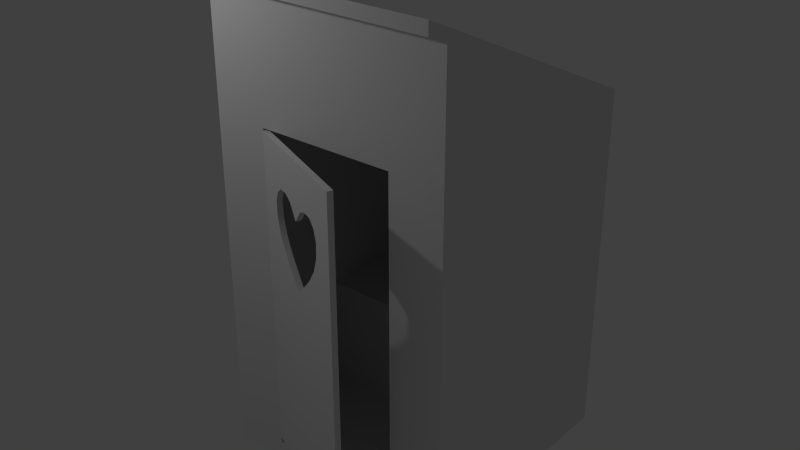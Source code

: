# Source: toilet.blend  (saved by Blender 2.70.0; exported with 4.5.12 LTS)
import bpy
from mathutils import Matrix  # noqa: F401  (used for matrix-valued properties, if any)

bpy.ops.wm.read_factory_settings(use_empty=True)
scene = bpy.context.scene
scene.name = 'Scene'

# ---- collections
col_collection_1 = bpy.data.collections.new('Collection 1'); scene.collection.children.link(col_collection_1)

# ---- materials (node trees are filled in below, after node groups)
mat_toilet = bpy.data.materials.new('Toilet')
mat_toilet.alpha_threshold = 0.0
mat_toilet.use_transparent_shadow = False
mat_toilet.roughness = 0.5
mat_toilet.line_color = (0.0, 0.0, 0.0, 1.0)

# ---- material node trees

# ---- world
world_world = bpy.data.worlds.new('World'); scene.world = world_world
world_world.color = (0.05088, 0.05088, 0.05088)
world_world.use_sun_shadow = False
world_world.sun_shadow_jitter_overblur = 0.0
world_world.cycles.sampling_method = 'MANUAL'
world_world.cycles.sample_map_resolution = 256

# ---- lights
light_point = bpy.data.lights.new('Point', 'POINT')
light_point.transmission_factor = 0.0
light_point.energy = 100.0
light_point.shadow_buffer_clip_start = 0.5
light_point.shadow_soft_size = 0.1
light_point.shadow_maximum_resolution = 0.006
light_point.use_absolute_resolution = True
light_point.cycles.use_multiple_importance_sampling = False

# ---- meshes
me_toilet = bpy.data.meshes.new('toilet')
me_toilet.from_pydata([(0.8066, -2.645, 0.4021), (0.8066, -2.645, 5.187), (0.0303, -2.313, 4.549), (0.1569, -2.367, 4.612), (0.3019, -2.429, 4.606), (0.4074, -2.474, 4.518), (0.4658, -2.499, 4.364), (0.4554, -2.494, 4.146), (0.3699, -2.458, 3.916), (0.2246, -2.396, 3.707), (-1.032, -1.858, 0.4021), (-1.032, -1.858, 5.187), (-0.1129, -2.251, 5.187), (-0.1129, -2.251, 0.4021), (-0.1129, -2.251, 4.359), (-0.1129, -2.251, 3.343), (-0.256, -2.19, 4.549), (-0.3826, -2.136, 4.612), (-0.5276, -2.074, 4.606), (-0.6331, -2.029, 4.518), (-0.6915, -2.004, 4.364), (-0.6811, -2.008, 4.146), (-0.5956, -2.045, 3.916), (-0.4504, -2.107, 3.707), (0.8384, -2.57, 0.4021), (0.8384, -2.57, 5.187), (0.06215, -2.238, 4.549), (0.1887, -2.292, 4.612), (0.3337, -2.354, 4.606), (0.4392, -2.399, 4.518), (0.4976, -2.424, 4.364), (0.4872, -2.42, 4.146), (0.4017, -2.383, 3.916), (0.2565, -2.321, 3.707), (-1.0, -1.784, 0.4021), (-1.0, -1.784, 5.187), (-0.08102, -2.177, 5.187), (-0.08102, -2.177, 0.4021), (-0.08102, -2.177, 4.359), (-0.08102, -2.177, 3.343), (-0.2242, -2.116, 4.549), (-0.3508, -2.061, 4.612), (-0.4958, -1.999, 4.606), (-0.6012, -1.954, 4.518), (-0.6597, -1.929, 4.364), (-0.6493, -1.934, 4.146), (-0.5638, -1.97, 3.916), (-0.4185, -2.033, 3.707), (1.847, -1.847, 0.0), (1.847, 1.617, 0.2859), (1.847, -1.624, 0.2859), (1.847, 1.847, 0.0), (1.847, -1.847, 0.2859), (1.847, 1.617, 0.0), (1.847, -1.624, 0.0), (1.847, 1.847, 0.2859), (1.621, 1.847, 0.0), (1.621, 1.847, 0.2859), (1.621, -1.847, 0.0), (1.621, -1.847, 0.2859), (1.621, -1.624, 0.2859), (1.033, -1.624, 0.2859), (1.033, 1.847, 0.0), (1.033, 1.847, 0.2859), (1.033, -1.847, 0.0), (1.033, -1.847, 0.2859), (1.847, 1.617, 5.222), (1.847, -1.624, 5.222), (1.847, -1.847, 5.222), (1.847, 1.847, 5.371), (1.621, 1.847, 5.371), (1.621, -1.847, 5.222), (1.621, -1.624, 5.222), (1.621, 1.617, 5.222), (1.033, -1.624, 5.222), (1.033, 1.617, 5.222), (1.033, 1.847, 5.371), (1.033, -1.847, 5.222), (1.847, -1.624, 6.804), (1.847, -1.847, 6.909), (1.621, -1.847, 6.909), (1.621, -1.624, 6.804), (1.033, -1.624, 6.804), (1.033, -1.847, 6.909), (1.847, 1.617, 5.478), (1.847, -1.624, 6.99), (1.847, -1.847, 7.095), (1.621, -1.847, 7.095), (1.621, -1.624, 6.99), (1.621, 1.617, 5.478), (1.033, -1.624, 6.99), (1.033, 1.617, 5.478), (1.033, -1.847, 7.095), (1.847, -2.167, 7.056), (1.621, -2.167, 7.056), (1.033, -2.167, 7.056), (1.847, -2.167, 7.242), (1.621, -2.167, 7.242), (1.033, -2.167, 7.242), (1.621, -0.00381, 0.2859), (1.033, -0.003813, 0.2859), (1.621, -0.00381, 5.222), (1.033, 1.847, 2.002), (1.621, 1.847, 2.002), (1.621, -1.847, 1.947), (1.033, -1.847, 1.947), (1.033, -1.624, 1.947), (1.033, 1.617, 1.947), (1.621, 1.617, 1.947), (1.621, -1.624, 1.947), (1.847, -1.847, 1.947), (1.847, -1.624, 1.947), (1.847, 1.617, 1.947), (1.847, 1.847, 2.002), (1.621, -0.00381, 1.947), (0.2828, 0.3612, 1.947), (0.4705, 0.5244, 1.947), (0.5745, 0.7141, 1.947), (0.6112, 0.9609, 1.947), (0.5459, 1.189, 1.947), (0.3644, 1.357, 1.947), (0.189, 1.43, 1.947), (0.2828, 0.3612, 0.03504), (0.4705, 0.5244, 0.03504), (0.5745, 0.7141, 0.03504), (0.6112, 0.9609, 0.03504), (0.5459, 1.189, 0.03504), (0.3644, 1.357, 0.03504), (0.189, 1.43, 0.03504), (-1.847, -1.847, 0.0), (-1.847, 1.617, 0.2859), (-1.847, -1.624, 0.2859), (-1.847, 1.847, 0.0), (-1.847, -1.847, 0.2859), (-1.847, 1.617, 0.0), (-1.847, -1.624, 0.0), (-1.847, 1.847, 0.2859), (-1.621, 1.847, 0.0), (-1.621, 1.847, 0.2859), (-1.621, -1.847, 0.0), (-1.621, -1.847, 0.2859), (-1.621, -1.624, 0.2859), (-1.033, -1.624, 0.2859), (-1.033, 1.847, 0.0), (-1.033, 1.847, 0.2859), (-1.033, -1.847, 0.0), (-1.033, -1.847, 0.2859), (-1.847, 1.617, 5.222), (-1.847, -1.624, 5.222), (-1.847, -1.847, 5.222), (-1.847, 1.847, 5.371), (-1.621, 1.847, 5.371), (-1.621, -1.847, 5.222), (-1.621, -1.624, 5.222), (-1.621, 1.617, 5.222), (-1.033, -1.624, 5.222), (-1.033, 1.617, 5.222), (-1.033, 1.847, 5.371), (-1.033, -1.847, 5.222), (-1.847, -1.624, 6.804), (-1.847, -1.847, 6.909), (-1.621, -1.847, 6.909), (-1.621, -1.624, 6.804), (-1.033, -1.624, 6.804), (-1.033, -1.847, 6.909), (-1.847, 1.617, 5.478), (-1.847, -1.624, 6.99), (-1.847, -1.847, 7.095), (-1.621, -1.847, 7.095), (-1.621, -1.624, 6.99), (-1.621, 1.617, 5.478), (-1.033, -1.624, 6.99), (-1.033, 1.617, 5.478), (-1.033, -1.847, 7.095), (-1.847, -2.167, 7.056), (-1.621, -2.167, 7.056), (-1.033, -2.167, 7.056), (-1.847, -2.167, 7.242), (-1.621, -2.167, 7.242), (-1.033, -2.167, 7.242), (-1.621, -0.00381, 0.2859), (-1.033, -0.003813, 0.2859), (-1.621, -0.00381, 5.222), (-1.033, 1.847, 2.002), (-1.621, 1.847, 2.002), (-1.621, -1.847, 1.947), (-1.033, -1.847, 1.947), (-1.033, -1.624, 1.947), (-1.033, 1.617, 1.947), (-1.621, 1.617, 1.947), (-1.621, -1.624, 1.947), (-1.847, -1.847, 1.947), (-1.847, -1.624, 1.947), (-1.847, 1.617, 1.947), (-1.847, 1.847, 2.002), (-1.621, -0.00381, 1.947), (-0.2828, 0.3612, 1.947), (-0.4705, 0.5244, 1.947), (-0.5745, 0.7141, 1.947), (-0.6112, 0.9609, 1.947), (-0.5459, 1.189, 1.947), (-0.3644, 1.357, 1.947), (-0.189, 1.43, 1.947), (-0.2828, 0.3612, 0.03504), (-0.4705, 0.5244, 0.03504), (-0.5745, 0.7141, 0.03504), (-0.6112, 0.9609, 0.03504), (-0.5459, 1.189, 0.03504), (-0.3644, 1.357, 0.03504), (-0.189, 1.43, 0.03504), (0.0, -1.847, 0.0), (0.0, 1.847, 0.0), (0.0, -1.847, 0.2859), (0.0, 1.847, 0.2859), (0.0, -1.624, 0.2859), (0.0, 1.847, 5.371), (0.0, 1.617, 5.222), (0.0, 1.617, 5.478), (0.0, -1.624, 5.222), (0.0, -1.847, 5.222), (0.0, -1.624, 6.804), (0.0, -1.847, 6.909), (0.0, -1.624, 6.99), (0.0, -1.847, 7.095), (0.0, -2.167, 7.056), (0.0, -2.167, 7.242), (0.0, -0.003819, 0.2859), (0.0, 1.847, 2.002), (0.0, 1.617, 1.947), (0.0, -0.00381, 1.947), (0.0, 1.464, 1.947), (0.0, 0.302, 1.947), (0.0, 1.464, 0.03504), (0.0, 0.302, 0.03504), (0.0, -0.00381, 1.947), (0.2828, 0.3612, 1.947), (1.621, -0.00381, 1.947)], [(90, 82), (91, 75), (73, 89), (88, 81), (222, 220), (217, 216), (171, 163), (172, 156), (154, 170), (169, 162)], [(1, 12, 14, 2, 3, 4, 5, 6, 7, 8, 9, 15, 13, 0), (11, 10, 13, 15, 23, 22, 21, 20, 19, 18, 17, 16, 14, 12), (24, 37, 39, 33, 32, 31, 30, 29, 28, 27, 26, 38, 36, 25), (36, 38, 40, 41, 42, 43, 44, 45, 46, 47, 39, 37, 34, 35), (1, 0, 24, 25), (0, 13, 37, 24), (12, 1, 25, 36), (2, 14, 38, 26), (3, 2, 26, 27), (4, 3, 27, 28), (5, 4, 28, 29), (6, 5, 29, 30), (7, 6, 30, 31), (8, 7, 31, 32), (9, 8, 32, 33), (15, 9, 33, 39), (10, 11, 35, 34), (13, 10, 34, 37), (11, 12, 36, 35), (14, 16, 40, 38), (16, 17, 41, 40), (17, 18, 42, 41), (18, 19, 43, 42), (19, 20, 44, 43), (20, 21, 45, 44), (21, 22, 46, 45), (22, 23, 47, 46), (23, 15, 39, 47), (65, 61, 214, 212), (52, 48, 54, 50), (56, 57, 55, 51), (49, 53, 51, 55), (114, 109, 72, 101), (64, 65, 212, 210), (50, 54, 53, 49), (114, 234, 226, 100), (109, 106, 74, 72), (62, 63, 57, 56), (107, 108, 73, 75), (48, 52, 59, 58), (103, 102, 76, 70), (105, 104, 71, 77), (106, 105, 77, 74), (58, 59, 65, 64), (107, 114, 108), (211, 213, 63, 62), (69, 70, 89, 84), (72, 74, 82, 81), (69, 84, 66), (77, 71, 80, 83), (102, 227, 215, 76), (228, 107, 75, 216), (104, 110, 68, 71), (111, 112, 66, 67), (113, 103, 70, 69), (112, 113, 69, 66), (110, 111, 67, 68), (87, 92, 98, 97), (92, 90, 222, 223), (215, 217, 91, 76), (71, 68, 79, 80), (78, 66, 84, 85), (67, 66, 78), (68, 67, 78, 79), (86, 85, 88, 87), (85, 84, 89, 88), (87, 88, 90, 92), (79, 86, 96, 93), (79, 78, 85, 86), (221, 83, 95, 224), (82, 74, 218, 220), (74, 77, 219, 218), (77, 83, 221, 219), (73, 81, 82, 75), (70, 76, 91, 89), (88, 89, 91, 90), (217, 222, 90, 91), (95, 94, 97, 98), (94, 93, 96, 97), (95, 98, 225, 224), (86, 87, 97, 96), (92, 223, 225, 98), (83, 80, 94, 95), (80, 79, 93, 94), (73, 101, 72, 81), (216, 75, 82, 220), (108, 114, 101, 73), (61, 100, 226, 214), (60, 99, 100, 61), (99, 60, 109, 114), (60, 61, 106, 109), (57, 63, 102, 103), (65, 59, 104, 105), (61, 65, 105, 106), (63, 213, 227, 102), (100, 99, 114), (59, 52, 110, 104), (50, 49, 112, 111), (55, 57, 103, 113), (49, 55, 113, 112), (52, 50, 111, 110), (230, 121, 228), (121, 120, 228), (228, 120, 107), (120, 119, 107), (119, 118, 107), (107, 118, 114), (118, 117, 114), (117, 116, 114), (116, 235, 114), (236, 115, 229), (229, 115, 231), (120, 121, 128, 127), (119, 120, 127, 126), (118, 119, 126, 125), (117, 118, 125, 124), (116, 117, 124, 123), (235, 116, 123, 122), (231, 235, 122, 233), (121, 230, 232, 128), (146, 212, 214, 142), (133, 131, 135, 129), (137, 132, 136, 138), (130, 136, 132, 134), (195, 182, 153, 190), (145, 210, 212, 146), (131, 130, 134, 135), (195, 181, 226, 234), (190, 153, 155, 187), (143, 137, 138, 144), (188, 156, 154, 189), (129, 139, 140, 133), (184, 151, 157, 183), (186, 158, 152, 185), (187, 155, 158, 186), (139, 145, 146, 140), (188, 189, 195), (211, 143, 144, 213), (150, 165, 170, 151), (153, 162, 163, 155), (150, 147, 165), (158, 164, 161, 152), (183, 157, 215, 227), (228, 216, 156, 188), (185, 152, 149, 191), (192, 148, 147, 193), (194, 150, 151, 184), (193, 147, 150, 194), (191, 149, 148, 192), (168, 178, 179, 173), (173, 223, 222, 171), (215, 157, 172, 217), (152, 161, 160, 149), (159, 166, 165, 147), (148, 159, 147), (149, 160, 159, 148), (167, 168, 169, 166), (166, 169, 170, 165), (168, 173, 171, 169), (160, 174, 177, 167), (160, 167, 166, 159), (221, 224, 176, 164), (163, 220, 218, 155), (155, 218, 219, 158), (158, 219, 221, 164), (154, 156, 163, 162), (151, 170, 172, 157), (169, 171, 172, 170), (217, 172, 171, 222), (176, 179, 178, 175), (175, 178, 177, 174), (176, 224, 225, 179), (167, 177, 178, 168), (173, 179, 225, 223), (164, 176, 175, 161), (161, 175, 174, 160), (154, 162, 153, 182), (216, 220, 163, 156), (189, 154, 182, 195), (142, 214, 226, 181), (141, 142, 181, 180), (180, 195, 190, 141), (141, 190, 187, 142), (138, 184, 183, 144), (146, 186, 185, 140), (142, 187, 186, 146), (144, 183, 227, 213), (181, 195, 180), (140, 185, 191, 133), (131, 192, 193, 130), (136, 194, 184, 138), (130, 193, 194, 136), (133, 191, 192, 131), (230, 228, 202), (202, 228, 201), (228, 188, 201), (201, 188, 200), (200, 188, 199), (188, 195, 199), (199, 195, 198), (198, 195, 197), (197, 195, 196), (195, 229, 196), (229, 231, 196), (201, 208, 209, 202), (200, 207, 208, 201), (199, 206, 207, 200), (198, 205, 206, 199), (197, 204, 205, 198), (196, 203, 204, 197), (231, 233, 203, 196), (202, 209, 232, 230)])
me_toilet.polygons.foreach_set('use_smooth', [0, 0, 0, 0, 0, 0, 0, 1, 1, 1, 1, 1, 1, 1, 1, 1, 0, 0, 0, 1, 1, 1, 1, 1, 1, 1, 1, 1, 0, 0, 0, 0, 0, 0, 0, 0, 0, 0, 0, 0, 0, 0, 0, 0, 0, 0, 0, 0, 0, 0, 0, 0, 0, 0, 0, 0, 0, 0, 0, 0, 0, 0, 0, 0, 0, 0, 0, 0, 0, 0, 0, 0, 0, 0, 0, 0, 0, 0, 0, 0, 0, 0, 0, 0, 0, 0, 0, 0, 0, 0, 0, 0, 0, 0, 0, 0, 0, 0, 0, 0, 0, 0, 0, 0, 0, 0, 0, 0, 0, 0, 0, 0, 1, 1, 1, 1, 1, 1, 1, 1, 0, 0, 0, 0, 0, 0, 0, 0, 0, 0, 0, 0, 0, 0, 0, 0, 0, 0, 0, 0, 0, 0, 0, 0, 0, 0, 0, 0, 0, 0, 0, 0, 0, 0, 0, 0, 0, 0, 0, 0, 0, 0, 0, 0, 0, 0, 0, 0, 0, 0, 0, 0, 0, 0, 0, 0, 0, 0, 0, 0, 0, 0, 0, 0, 0, 0, 0, 0, 0, 0, 0, 0, 0, 0, 0, 0, 0, 0, 0, 0, 0, 0, 0, 0, 1, 1, 1, 1, 1, 1, 1, 1])
_k = set([(2, 3), (2, 14), (3, 4), (4, 5), (5, 6), (6, 7), (7, 8), (8, 9), (9, 15), (14, 16), (14, 38), (15, 23), (15, 39), (16, 17), (17, 18), (18, 19), (19, 20), (20, 21), (21, 22), (22, 23), (26, 27), (26, 38), (27, 28), (28, 29), (29, 30), (30, 31), (31, 32), (32, 33), (33, 39), (38, 40), (39, 47), (40, 41), (41, 42), (42, 43), (43, 44), (44, 45), (45, 46), (46, 47), (115, 231), (116, 117), (116, 235), (117, 118), (118, 119), (119, 120), (120, 121), (121, 230), (122, 123), (122, 233), (123, 124), (124, 125), (125, 126), (126, 127), (127, 128), (128, 232), (196, 197), (196, 231), (197, 198), (198, 199), (199, 200), (200, 201), (201, 202), (202, 230), (203, 204), (203, 233), (204, 205), (205, 206), (206, 207), (207, 208), (208, 209), (209, 232), (231, 235)])
me_toilet.attributes.new('sharp_edge', 'BOOLEAN', 'EDGE').data.foreach_set('value', [ (min(e.vertices), max(e.vertices)) in _k for e in me_toilet.edges])
_uv = me_toilet.uv_layers.new(name='UVMap')
_uv.uv.foreach_set('vector', [0.9835, 0.4317, 0.8791, 0.4317, 0.8791, 0.3584, 0.8953, 0.3752, 0.9097, 0.3808, 0.9262, 0.3803, 0.9382, 0.3725, 0.9448, 0.3588, 0.9436, 0.3395, 0.9339, 0.3192, 0.9174, 0.3007, 0.8791, 0.2684, 0.8791, 0.00815, 0.9835, 0.00815, 0.9835, 0.4317, 0.9835, 0.00815, 0.8791, 0.00815, 0.8791, 0.2684, 0.9174, 0.3007, 0.9339, 0.3192, 0.9436, 0.3395, 0.9448, 0.3588, 0.9382, 0.3725, 0.9262, 0.3803, 0.9097, 0.3808, 0.8953, 0.3752, 0.8791, 0.3584, 0.8791, 0.4317, 0.9835, 0.00815, 0.8791, 0.00815, 0.8791, 0.2684, 0.9174, 0.3007, 0.9339, 0.3192, 0.9436, 0.3395, 0.9448, 0.3588, 0.9382, 0.3725, 0.9262, 0.3803, 0.9097, 0.3808, 0.8953, 0.3752, 0.8791, 0.3584, 0.8791, 0.4317, 0.9835, 0.4317, 0.8791, 0.4317, 0.8791, 0.3584, 0.8953, 0.3752, 0.9097, 0.3808, 0.9262, 0.3803, 0.9382, 0.3725, 0.9448, 0.3588, 0.9436, 0.3395, 0.9339, 0.3192, 0.9174, 0.3007, 0.8791, 0.2684, 0.8791, 0.00815, 0.9835, 0.00815, 0.9835, 0.4317, 0.7704, 0.4626, 0.7704, 0.01095, 0.7962, 0.01095, 0.7962, 0.4626, 0.8235, 0.03006, 0.8235, 0.2168, 0.8522, 0.2168, 0.8522, 0.03006, 0.8235, 0.2168, 0.8235, 0.03006, 0.8522, 0.03006, 0.8522, 0.2168, 0.7238, 0.3228, 0.7238, 0.3621, 0.7019, 0.3621, 0.7019, 0.3228, 0.7238, 0.2985, 0.7238, 0.3228, 0.7019, 0.3228, 0.702, 0.2985, 0.7238, 0.2732, 0.7238, 0.2985, 0.702, 0.2985, 0.702, 0.2732, 0.7238, 0.2501, 0.7238, 0.2732, 0.702, 0.2732, 0.702, 0.2501, 0.7238, 0.2233, 0.7238, 0.2501, 0.702, 0.2501, 0.702, 0.2233, 0.7238, 0.1883, 0.7238, 0.2233, 0.702, 0.2233, 0.702, 0.1883, 0.7238, 0.1486, 0.7238, 0.1883, 0.702, 0.1883, 0.702, 0.1486, 0.7238, 0.1066, 0.7238, 0.1486, 0.702, 0.1486, 0.702, 0.1066, 0.7238, 0.02375, 0.7238, 0.1066, 0.702, 0.1066, 0.7019, 0.02375, 0.7704, 0.01095, 0.7704, 0.4626, 0.7962, 0.4626, 0.7962, 0.01095, 0.8235, 0.2168, 0.8235, 0.4035, 0.8522, 0.4035, 0.8522, 0.2168, 0.8235, 0.4035, 0.8235, 0.2168, 0.8522, 0.2168, 0.8522, 0.4035, 0.6789, 0.3621, 0.679, 0.3228, 0.7008, 0.3228, 0.7008, 0.3621, 0.679, 0.3228, 0.679, 0.2985, 0.7009, 0.2985, 0.7008, 0.3228, 0.679, 0.2985, 0.679, 0.2732, 0.7009, 0.2732, 0.7009, 0.2985, 0.679, 0.2732, 0.679, 0.2501, 0.7009, 0.2501, 0.7009, 0.2732, 0.679, 0.2501, 0.679, 0.2233, 0.7009, 0.2233, 0.7009, 0.2501, 0.679, 0.2233, 0.679, 0.1883, 0.7009, 0.1883, 0.7009, 0.2233, 0.679, 0.1883, 0.679, 0.1486, 0.7009, 0.1486, 0.7009, 0.1883, 0.679, 0.1486, 0.679, 0.1066, 0.7009, 0.1066, 0.7009, 0.1486, 0.679, 0.1066, 0.6789, 0.02376, 0.7008, 0.02375, 0.7009, 0.1066, 0.2766, 0.9576, 0.2766, 0.9752, 0.1948, 0.9752, 0.1948, 0.9576, 0.03216, 0.02929, 0.03217, 0.006678, 0.04981, 0.006684, 0.0498, 0.0293, 0.4659, 0.9603, 0.4659, 0.9377, 0.4838, 0.9377, 0.4838, 0.9603, 0.3061, 0.02939, 0.3061, 0.006772, 0.3244, 0.006778, 0.3244, 0.02939, 0.4659, 0.138, 0.594, 0.138, 0.594, 0.3971, 0.4659, 0.3971, 0.9267, 0.4451, 0.9267, 0.4677, 0.8449, 0.4677, 0.8449, 0.4451, 0.0498, 0.0293, 0.04981, 0.006684, 0.3061, 0.006772, 0.3061, 0.02939, 0.3041, 0.8759, 0.1759, 0.8759, 0.1759, 0.7445, 0.2577, 0.7445, 0.6074, 0.138, 0.6538, 0.138, 0.6538, 0.397, 0.6074, 0.397, 0.4194, 0.9603, 0.4194, 0.9377, 0.4659, 0.9377, 0.4659, 0.9603, 0.08841, 0.5928, 0.1349, 0.5928, 0.1349, 0.8518, 0.08841, 0.8518, 0.991, 0.4451, 0.991, 0.4677, 0.9731, 0.4677, 0.9731, 0.4451, 0.4659, 0.802, 0.4194, 0.802, 0.4194, 0.5355, 0.4659, 0.5355, 0.9267, 0.599, 0.9731, 0.599, 0.9731, 0.8581, 0.9267, 0.8581, 0.5636, 0.6813, 0.5812, 0.6813, 0.5812, 0.9403, 0.5636, 0.9403, 0.9731, 0.4451, 0.9731, 0.4677, 0.9267, 0.4677, 0.9267, 0.4451, 0.08841, 0.9933, 0.1349, 0.8652, 0.1349, 0.9933, 0.3377, 0.9603, 0.3377, 0.9377, 0.4194, 0.9377, 0.4194, 0.9603, 0.9078, 0.8367, 0.8899, 0.8367, 0.8899, 0.8166, 0.9078, 0.8166, 0.6074, 0.397, 0.6538, 0.397, 0.6538, 0.5222, 0.6074, 0.5222, 0.3242, 0.4316, 0.306, 0.4401, 0.306, 0.4198, 0.9267, 0.8581, 0.9731, 0.8581, 0.9731, 0.9915, 0.9267, 0.9915, 0.4194, 0.802, 0.3377, 0.802, 0.3377, 0.5355, 0.4194, 0.5355, 0.006678, 0.5928, 0.08841, 0.5928, 0.08841, 0.8518, 0.006678, 0.8518, 0.9731, 0.599, 0.991, 0.599, 0.991, 0.8581, 0.9731, 0.8581, 0.04975, 0.1606, 0.3061, 0.1607, 0.306, 0.4198, 0.04966, 0.4197, 0.4838, 0.802, 0.4659, 0.802, 0.4659, 0.5355, 0.4838, 0.5355, 0.3061, 0.1607, 0.3243, 0.1651, 0.3242, 0.4316, 0.306, 0.4198, 0.03211, 0.1606, 0.04975, 0.1606, 0.04966, 0.4197, 0.03202, 0.4197, 0.8899, 0.5143, 0.8435, 0.5143, 0.8435, 0.4865, 0.8899, 0.4865, 0.8435, 0.5143, 0.8435, 0.5338, 0.7617, 0.5338, 0.7617, 0.5143, 0.7617, 0.8367, 0.7617, 0.8166, 0.8435, 0.8166, 0.8435, 0.8367, 0.9731, 0.8581, 0.991, 0.8581, 0.991, 0.9915, 0.9731, 0.9915, 0.04962, 0.5448, 0.306, 0.4198, 0.306, 0.4401, 0.04962, 0.5595, 0.04966, 0.4197, 0.306, 0.4198, 0.04962, 0.5448, 0.03202, 0.4197, 0.04966, 0.4197, 0.04962, 0.5448, 0.03198, 0.5531, 0.9078, 0.5143, 0.9078, 0.5338, 0.8899, 0.5338, 0.8899, 0.5143, 0.9078, 0.5338, 0.9078, 0.8166, 0.8899, 0.8166, 0.8899, 0.5338, 0.8899, 0.5143, 0.8899, 0.5338, 0.8435, 0.5338, 0.8435, 0.5143, 0.03198, 0.5531, 0.03197, 0.5678, 0.006678, 0.5794, 0.006683, 0.5647, 0.03198, 0.5531, 0.04962, 0.5448, 0.04962, 0.5595, 0.03197, 0.5678, 0.1628, 0.9004, 0.2446, 0.9004, 0.2446, 0.9282, 0.1628, 0.9282, 0.6538, 0.5222, 0.6538, 0.397, 0.7356, 0.397, 0.7356, 0.5222, 0.5219, 0.7792, 0.5396, 0.7792, 0.5396, 0.861, 0.5219, 0.861, 0.9267, 0.8581, 0.9267, 0.9915, 0.8449, 0.9915, 0.8449, 0.8581, 0.6074, 0.8074, 0.6074, 0.5222, 0.6538, 0.5222, 0.6538, 0.8074, 0.8899, 0.8367, 0.8435, 0.8367, 0.8435, 0.8166, 0.8899, 0.8166, 0.8899, 0.5338, 0.8899, 0.8166, 0.8435, 0.8166, 0.8435, 0.5338, 0.7617, 0.8166, 0.7617, 0.5338, 0.8435, 0.5338, 0.8435, 0.8166, 0.5234, 0.644, 0.5234, 0.5975, 0.5381, 0.5975, 0.5381, 0.644, 0.5234, 0.5975, 0.5234, 0.5796, 0.5381, 0.5796, 0.5381, 0.5975, 0.5234, 0.644, 0.5381, 0.644, 0.5381, 0.7257, 0.5234, 0.7257, 0.9078, 0.5143, 0.8899, 0.5143, 0.8899, 0.4865, 0.9078, 0.4865, 0.8435, 0.5143, 0.7617, 0.5143, 0.7617, 0.4865, 0.8435, 0.4865, 0.2446, 0.9004, 0.291, 0.9004, 0.291, 0.9282, 0.2446, 0.9282, 0.291, 0.9004, 0.3089, 0.9004, 0.3089, 0.9282, 0.291, 0.9282, 0.3377, 0.3971, 0.4659, 0.3971, 0.594, 0.3971, 0.594, 0.5222, 0.7356, 0.8074, 0.6538, 0.8074, 0.6538, 0.5222, 0.7356, 0.5222, 0.3377, 0.138, 0.4659, 0.138, 0.4659, 0.3971, 0.3377, 0.3971, 0.6891, 0.8207, 0.6891, 0.9489, 0.6074, 0.9489, 0.6074, 0.8207, 0.7356, 0.8207, 0.7356, 0.9489, 0.6891, 0.9489, 0.6891, 0.8207, 0.4659, 0.006678, 0.594, 0.006678, 0.594, 0.138, 0.4659, 0.138, 0.6074, 0.006678, 0.6538, 0.006678, 0.6538, 0.138, 0.6074, 0.138, 0.4659, 0.9377, 0.4194, 0.9377, 0.4194, 0.802, 0.4659, 0.802, 0.9267, 0.4677, 0.9731, 0.4677, 0.9731, 0.599, 0.9267, 0.599, 0.5636, 0.5499, 0.5812, 0.5499, 0.5812, 0.6813, 0.5636, 0.6813, 0.4194, 0.9377, 0.3377, 0.9377, 0.3377, 0.802, 0.4194, 0.802, 0.2577, 0.7445, 0.3041, 0.7445, 0.3041, 0.8759, 0.9731, 0.4677, 0.991, 0.4677, 0.991, 0.599, 0.9731, 0.599, 0.0498, 0.0293, 0.3061, 0.02939, 0.3061, 0.1607, 0.04975, 0.1606, 0.4838, 0.9377, 0.4659, 0.9377, 0.4659, 0.802, 0.4838, 0.802, 0.3061, 0.02939, 0.3244, 0.02939, 0.3243, 0.1651, 0.3061, 0.1607, 0.03216, 0.02929, 0.0498, 0.0293, 0.04975, 0.1606, 0.03211, 0.1606, 0.006678, 0.9812, 0.02162, 0.9786, 0.006678, 0.9933, 0.02162, 0.9786, 0.0355, 0.9728, 0.006678, 0.9933, 0.006678, 0.9933, 0.0355, 0.9728, 0.08841, 0.9933, 0.0355, 0.9728, 0.04986, 0.9595, 0.08841, 0.9933, 0.04986, 0.9595, 0.05502, 0.9415, 0.08841, 0.9933, 0.08841, 0.9933, 0.05502, 0.9415, 0.1349, 0.8652, 0.05502, 0.9415, 0.05211, 0.9219, 0.1349, 0.8652, 0.05211, 0.9219, 0.04389, 0.9069, 0.1349, 0.8652, 0.04389, 0.9069, 0.02904, 0.894, 0.1349, 0.8652, 0.1349, 0.8652, 0.02904, 0.894, 0.006678, 0.8652, 0.006678, 0.8652, 0.02904, 0.894, 0.006678, 0.8894, 0.3154, 0.6711, 0.3154, 0.6861, 0.1642, 0.6861, 0.1642, 0.6711, 0.3154, 0.6516, 0.3154, 0.6711, 0.1642, 0.6711, 0.1642, 0.6516, 0.3154, 0.6328, 0.3154, 0.6516, 0.1642, 0.6516, 0.1642, 0.6328, 0.3154, 0.613, 0.3154, 0.6328, 0.1642, 0.6328, 0.1642, 0.613, 0.3154, 0.5959, 0.3154, 0.613, 0.1642, 0.613, 0.1642, 0.5959, 0.3154, 0.5763, 0.3154, 0.5959, 0.1642, 0.5959, 0.1642, 0.5763, 0.3154, 0.5534, 0.3154, 0.5763, 0.1642, 0.5763, 0.1642, 0.5534, 0.3154, 0.6861, 0.3154, 0.7013, 0.1642, 0.7013, 0.1642, 0.6861, 0.2766, 0.9576, 0.1948, 0.9576, 0.1948, 0.9752, 0.2766, 0.9752, 0.03216, 0.02929, 0.0498, 0.0293, 0.04981, 0.006684, 0.03217, 0.006678, 0.4659, 0.9603, 0.4838, 0.9603, 0.4838, 0.9377, 0.4659, 0.9377, 0.3061, 0.02939, 0.3244, 0.02939, 0.3244, 0.006778, 0.3061, 0.006772, 0.4659, 0.138, 0.4659, 0.3971, 0.594, 0.3971, 0.594, 0.138, 0.9267, 0.4451, 0.8449, 0.4451, 0.8449, 0.4677, 0.9267, 0.4677, 0.0498, 0.0293, 0.3061, 0.02939, 0.3061, 0.006772, 0.04981, 0.006684, 0.3041, 0.8759, 0.2577, 0.7445, 0.1759, 0.7445, 0.1759, 0.8759, 0.6074, 0.138, 0.6074, 0.397, 0.6538, 0.397, 0.6538, 0.138, 0.4194, 0.9603, 0.4659, 0.9603, 0.4659, 0.9377, 0.4194, 0.9377, 0.08841, 0.5928, 0.08841, 0.8518, 0.1349, 0.8518, 0.1349, 0.5928, 0.991, 0.4451, 0.9731, 0.4451, 0.9731, 0.4677, 0.991, 0.4677, 0.4659, 0.802, 0.4659, 0.5355, 0.4194, 0.5355, 0.4194, 0.802, 0.9267, 0.599, 0.9267, 0.8581, 0.9731, 0.8581, 0.9731, 0.599, 0.5636, 0.6813, 0.5636, 0.9403, 0.5812, 0.9403, 0.5812, 0.6813, 0.9731, 0.4451, 0.9267, 0.4451, 0.9267, 0.4677, 0.9731, 0.4677, 0.08841, 0.9933, 0.1349, 0.9933, 0.1349, 0.8652, 0.3377, 0.9603, 0.4194, 0.9603, 0.4194, 0.9377, 0.3377, 0.9377, 0.9078, 0.8367, 0.9078, 0.8166, 0.8899, 0.8166, 0.8899, 0.8367, 0.6074, 0.397, 0.6074, 0.5222, 0.6538, 0.5222, 0.6538, 0.397, 0.3242, 0.4316, 0.306, 0.4198, 0.306, 0.4401, 0.9267, 0.8581, 0.9267, 0.9915, 0.9731, 0.9915, 0.9731, 0.8581, 0.4194, 0.802, 0.4194, 0.5355, 0.3377, 0.5355, 0.3377, 0.802, 0.006678, 0.5928, 0.006678, 0.8518, 0.08841, 0.8518, 0.08841, 0.5928, 0.9731, 0.599, 0.9731, 0.8581, 0.991, 0.8581, 0.991, 0.599, 0.04975, 0.1606, 0.04966, 0.4197, 0.306, 0.4198, 0.3061, 0.1607, 0.4838, 0.802, 0.4838, 0.5355, 0.4659, 0.5355, 0.4659, 0.802, 0.3061, 0.1607, 0.306, 0.4198, 0.3242, 0.4316, 0.3243, 0.1651, 0.03211, 0.1606, 0.03202, 0.4197, 0.04966, 0.4197, 0.04975, 0.1606, 0.8899, 0.5143, 0.8899, 0.4865, 0.8435, 0.4865, 0.8435, 0.5143, 0.8435, 0.5143, 0.7617, 0.5143, 0.7617, 0.5338, 0.8435, 0.5338, 0.7617, 0.8367, 0.8435, 0.8367, 0.8435, 0.8166, 0.7617, 0.8166, 0.9731, 0.8581, 0.9731, 0.9915, 0.991, 0.9915, 0.991, 0.8581, 0.04962, 0.5448, 0.04962, 0.5595, 0.306, 0.4401, 0.306, 0.4198, 0.04966, 0.4197, 0.04962, 0.5448, 0.306, 0.4198, 0.03202, 0.4197, 0.03198, 0.5531, 0.04962, 0.5448, 0.04966, 0.4197, 0.9078, 0.5143, 0.8899, 0.5143, 0.8899, 0.5338, 0.9078, 0.5338, 0.9078, 0.5338, 0.8899, 0.5338, 0.8899, 0.8166, 0.9078, 0.8166, 0.8899, 0.5143, 0.8435, 0.5143, 0.8435, 0.5338, 0.8899, 0.5338, 0.03198, 0.5531, 0.006683, 0.5647, 0.006678, 0.5794, 0.03197, 0.5678, 0.03198, 0.5531, 0.03197, 0.5678, 0.04962, 0.5595, 0.04962, 0.5448, 0.1628, 0.9004, 0.1628, 0.9282, 0.2446, 0.9282, 0.2446, 0.9004, 0.6538, 0.5222, 0.7356, 0.5222, 0.7356, 0.397, 0.6538, 0.397, 0.5219, 0.7792, 0.5219, 0.861, 0.5396, 0.861, 0.5396, 0.7792, 0.9267, 0.8581, 0.8449, 0.8581, 0.8449, 0.9915, 0.9267, 0.9915, 0.6074, 0.8074, 0.6538, 0.8074, 0.6538, 0.5222, 0.6074, 0.5222, 0.8899, 0.8367, 0.8899, 0.8166, 0.8435, 0.8166, 0.8435, 0.8367, 0.8899, 0.5338, 0.8435, 0.5338, 0.8435, 0.8166, 0.8899, 0.8166, 0.7617, 0.8166, 0.8435, 0.8166, 0.8435, 0.5338, 0.7617, 0.5338, 0.5234, 0.644, 0.5381, 0.644, 0.5381, 0.5975, 0.5234, 0.5975, 0.5234, 0.5975, 0.5381, 0.5975, 0.5381, 0.5796, 0.5234, 0.5796, 0.5234, 0.644, 0.5234, 0.7257, 0.5381, 0.7257, 0.5381, 0.644, 0.9078, 0.5143, 0.9078, 0.4865, 0.8899, 0.4865, 0.8899, 0.5143, 0.8435, 0.5143, 0.8435, 0.4865, 0.7617, 0.4865, 0.7617, 0.5143, 0.2446, 0.9004, 0.2446, 0.9282, 0.291, 0.9282, 0.291, 0.9004, 0.291, 0.9004, 0.291, 0.9282, 0.3089, 0.9282, 0.3089, 0.9004, 0.3377, 0.3971, 0.594, 0.5222, 0.594, 0.3971, 0.4659, 0.3971, 0.7356, 0.8074, 0.7356, 0.5222, 0.6538, 0.5222, 0.6538, 0.8074, 0.3377, 0.138, 0.3377, 0.3971, 0.4659, 0.3971, 0.4659, 0.138, 0.6891, 0.8207, 0.6074, 0.8207, 0.6074, 0.9489, 0.6891, 0.9489, 0.7356, 0.8207, 0.6891, 0.8207, 0.6891, 0.9489, 0.7356, 0.9489, 0.4659, 0.006678, 0.4659, 0.138, 0.594, 0.138, 0.594, 0.006678, 0.6074, 0.006678, 0.6074, 0.138, 0.6538, 0.138, 0.6538, 0.006678, 0.4659, 0.9377, 0.4659, 0.802, 0.4194, 0.802, 0.4194, 0.9377, 0.9267, 0.4677, 0.9267, 0.599, 0.9731, 0.599, 0.9731, 0.4677, 0.5636, 0.5499, 0.5636, 0.6813, 0.5812, 0.6813, 0.5812, 0.5499, 0.4194, 0.9377, 0.4194, 0.802, 0.3377, 0.802, 0.3377, 0.9377, 0.2577, 0.7445, 0.3041, 0.8759, 0.3041, 0.7445, 0.9731, 0.4677, 0.9731, 0.599, 0.991, 0.599, 0.991, 0.4677, 0.0498, 0.0293, 0.04975, 0.1606, 0.3061, 0.1607, 0.3061, 0.02939, 0.4838, 0.9377, 0.4838, 0.802, 0.4659, 0.802, 0.4659, 0.9377, 0.3061, 0.02939, 0.3061, 0.1607, 0.3243, 0.1651, 0.3244, 0.02939, 0.03216, 0.02929, 0.03211, 0.1606, 0.04975, 0.1606, 0.0498, 0.0293, 0.006678, 0.9812, 0.006678, 0.9933, 0.02162, 0.9786, 0.02162, 0.9786, 0.006678, 0.9933, 0.0355, 0.9728, 0.006678, 0.9933, 0.08841, 0.9933, 0.0355, 0.9728, 0.0355, 0.9728, 0.08841, 0.9933, 0.04986, 0.9595, 0.04986, 0.9595, 0.08841, 0.9933, 0.05502, 0.9415, 0.08841, 0.9933, 0.1349, 0.8652, 0.05502, 0.9415, 0.05502, 0.9415, 0.1349, 0.8652, 0.05211, 0.9219, 0.05211, 0.9219, 0.1349, 0.8652, 0.04389, 0.9069, 0.04389, 0.9069, 0.1349, 0.8652, 0.02904, 0.894, 0.1349, 0.8652, 0.006678, 0.8652, 0.02904, 0.894, 0.006678, 0.8652, 0.006678, 0.8894, 0.02904, 0.894, 0.3154, 0.6711, 0.1642, 0.6711, 0.1642, 0.6861, 0.3154, 0.6861, 0.3154, 0.6516, 0.1642, 0.6516, 0.1642, 0.6711, 0.3154, 0.6711, 0.3154, 0.6328, 0.1642, 0.6328, 0.1642, 0.6516, 0.3154, 0.6516, 0.3154, 0.613, 0.1642, 0.613, 0.1642, 0.6328, 0.3154, 0.6328, 0.3154, 0.5959, 0.1642, 0.5959, 0.1642, 0.613, 0.3154, 0.613, 0.3154, 0.5763, 0.1642, 0.5763, 0.1642, 0.5959, 0.3154, 0.5959, 0.3154, 0.5534, 0.1642, 0.5534, 0.1642, 0.5763, 0.3154, 0.5763, 0.3154, 0.6861, 0.1642, 0.6861, 0.1642, 0.7013, 0.3154, 0.7013])
me_toilet.materials.append(mat_toilet)
me_toilet.use_remesh_preserve_volume = False
me_toilet.use_remesh_preserve_attributes = False
me_toilet.use_mirror_vertex_groups = False
me_toilet.update()

# ---- objects
ob_point = bpy.data.objects.new('Point', light_point)
ob_toilet = bpy.data.objects.new('Toilet', me_toilet)

# ---- transforms, parenting, visibility, modifiers, constraints
ob_point.location = (-2.638, -4.584, 8.218)
ob_point.lineart.crease_threshold = 0.0
ob_toilet.location = (0.0, 0.0, 0.0)
ob_toilet.lock_rotations_4d = False
ob_toilet.empty_display_type = 'ARROWS'
ob_toilet.lineart.crease_threshold = 0.0

# ---- collection membership
col_collection_1.objects.link(ob_point)
col_collection_1.objects.link(ob_toilet)

# ---- scene / render settings (as saved in the file)
scene.frame_start = 1; scene.frame_end = 250; scene.frame_set(1)
scene.render.engine = 'BLENDER_EEVEE_NEXT'
scene.render.resolution_percentage = 50
scene.render.dither_intensity = 0.0
scene.cycles.use_denoising = False
scene.cycles.samples = 10
scene.cycles.sampling_pattern = 'TABULATED_SOBOL'
scene.cycles.light_sampling_threshold = 0.0
scene.cycles.use_adaptive_sampling = False
scene.cycles.use_light_tree = False
scene.cycles.caustics_reflective = False
scene.cycles.caustics_refractive = False
scene.cycles.blur_glossy = 0.0
scene.cycles.volume_bounces = 1
scene.cycles.pixel_filter_type = 'GAUSSIAN'
scene.cycles.sample_clamp_indirect = 0.0
scene.view_settings.view_transform = 'Standard'
bpy.context.view_layer.update()

# ---- added for rendering (the .blend has no active camera): camera
cam_auto = bpy.data.cameras.new('AutoCamera')
cam_auto.lens = 50.0
cam_auto.sensor_width = 36.0
cam_auto.clip_end = 1000.0
ob_auto_camera = bpy.data.objects.new('AutoCamera', cam_auto)
scene.collection.objects.link(ob_auto_camera)
ob_auto_camera.location = (8.59354, -10.7109, 10.4957)
ob_auto_camera.rotation_euler = (1.09748, -7.21219e-08, 0.694738)
scene.camera = ob_auto_camera
bpy.context.view_layer.update()
